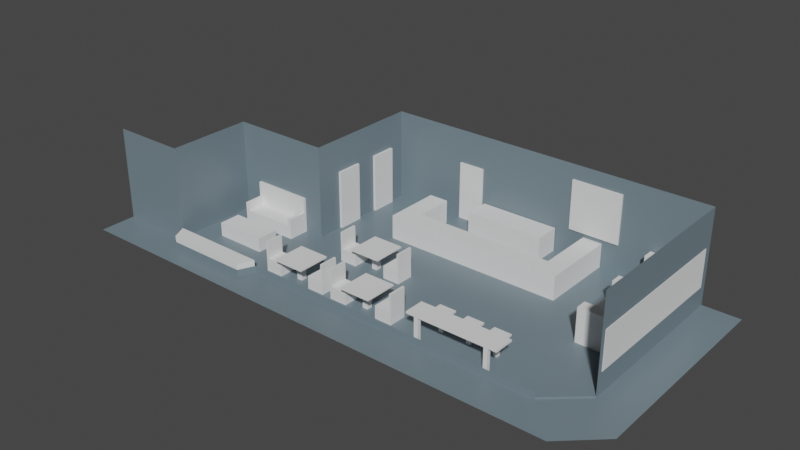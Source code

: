 # Source: Cafe_Layout.blend  (saved by Blender 3.1.7; exported with 4.5.12 LTS)
import bpy
from mathutils import Matrix  # noqa: F401  (used for matrix-valued properties, if any)

bpy.ops.wm.read_factory_settings(use_empty=True)
scene = bpy.context.scene
scene.name = 'Scene'

# ---- collections
col_collection = bpy.data.collections.new('Collection'); scene.collection.children.link(col_collection)

# ---- materials (node trees are filled in below, after node groups)
mat_material = bpy.data.materials.new('Material')
mat_material.alpha_threshold = 0.0
mat_material.use_transparent_shadow = False
mat_material.line_color = (0.0, 0.0, 0.0, 1.0)

# ---- material node trees
mat_material.use_nodes = True; mat_material.node_tree.nodes.clear()
_N = mat_material.node_tree.nodes; _L = mat_material.node_tree.links
n0 = _N.new('ShaderNodeBsdfPrincipled'); n0.name = 'Principled BSDF'; n0.location = (10, 300)
n0.distribution = 'GGX'
n0.subsurface_method = 'RANDOM_WALK_SKIN'
n0.inputs[0].default_value = (0.1657, 0.2231, 0.2582, 1.0)
n0.inputs[2].default_value = 0.4
n0.inputs[3].default_value = 1.45
n0.inputs[27].default_value = (0.0, 0.0, 0.0, 1.0)
n0.inputs[28].default_value = 1.0
n1 = _N.new('ShaderNodeOutputMaterial'); n1.name = 'Material Output'; n1.location = (300, 300)
_L.new(n0.outputs[0], n1.inputs[0])
n1.is_active_output = True

# ---- world
world_world = bpy.data.worlds.new('World'); scene.world = world_world
world_world.use_nodes = True; world_world.node_tree.nodes.clear()
_N = world_world.node_tree.nodes; _L = world_world.node_tree.links
n0 = _N.new('ShaderNodeOutputWorld'); n0.name = 'World Output'; n0.location = (300, 300)
n1 = _N.new('ShaderNodeBackground'); n1.name = 'Background'; n1.location = (10, 300)
n1.inputs[0].default_value = (0.05088, 0.05088, 0.05088, 1.0)
_L.new(n1.outputs[0], n0.inputs[0])
n0.is_active_output = True
world_world.color = (0.05088, 0.05088, 0.05088)
world_world.use_sun_shadow = False
world_world.sun_shadow_jitter_overblur = 0.0

# ---- meshes
me_cube = bpy.data.meshes.new('Cube')
me_cube.from_pydata([(67.44, 40.7, 0.08776), (67.44, 40.7, -0.6545), (-103.5, 40.7, 0.08776), (-103.5, 40.7, -0.6545), (-103.5, -63.98, 0.08776), (-103.5, -63.98, -0.6545), (-103.5, -20.17, -0.6545), (67.44, -5.566, 0.08776), (-103.5, -20.17, 0.08776), (67.44, -5.566, -0.6545), (-154.7, -63.98, 0.08776), (-154.7, -63.98, -0.6545), (-154.7, -20.17, -0.6545), (-154.7, -20.17, 0.08776), (67.44, 40.7, 47.3), (-103.5, 40.7, 47.34), (-103.5, -20.17, 47.3), (-154.7, -63.98, 47.3), (-154.7, -20.17, 47.34), (-107.2, -72.13, 0.08776), (-107.2, -72.13, -0.6545), (-151.1, -72.13, 0.08776), (-151.1, -72.13, -0.6545), (67.44, -48.39, 0.08776), (50.0, -63.98, 0.08776), (67.44, -48.39, -0.6545), (49.99, -63.98, -0.6545), (67.44, -5.566, 47.22), (67.44, -48.39, 47.3), (-103.5, -82.88, -0.6545), (-154.7, -82.88, -0.6545), (-107.2, -82.88, -0.6545), (-151.1, -82.88, -0.6545), (67.44, -82.88, -0.6545), (49.99, -82.88, -0.6545), (86.23, 40.7, -0.6545), (86.23, -5.566, -0.6545), (86.23, -48.39, -0.6545), (86.23, -65.41, -0.6545), (-193.1, -63.98, 0.08776), (-193.1, -63.98, -0.6545), (-193.1, -63.98, 47.3), (-193.1, -82.88, -0.6545), (-103.5, -63.98, 2.757), (-154.7, -63.98, 2.757), (-107.2, -72.13, 2.757), (-151.1, -72.13, 2.757), (50.0, -63.98, 2.757)], [], [(10, 21, 19, 4, 24, 23, 7, 0, 2, 8, 13), (6, 8, 2, 3), (9, 7, 23, 25), (3, 2, 0, 1), (1, 0, 7, 9), (25, 26, 5, 20, 22, 11, 12, 6, 3, 1, 9), (11, 10, 13, 12), (8, 6, 12, 13), (5, 4, 19, 20), (8, 13, 18, 16), (2, 15, 14, 0), (13, 10, 17, 18), (8, 16, 15, 2), (20, 19, 21, 22), (10, 11, 22, 21), (26, 24, 4, 5), (23, 24, 26, 25), (23, 7, 27, 28), (7, 0, 14, 27), (5, 29, 31, 20), (34, 26, 33), (26, 34, 29, 5), (22, 32, 30, 11), (20, 31, 32, 22), (30, 42, 40, 11), (25, 9, 36, 37), (9, 1, 35, 36), (33, 26, 25, 38), (38, 25, 37), (17, 10, 39, 41), (11, 40, 39, 10), (4, 24, 47, 43), (19, 4, 43, 45), (10, 21, 46, 44), (21, 19, 45, 46)])
_uv = me_cube.uv_layers.new(name='UVMap')
_uv.uv.foreach_set('vector', [0.875, 0.75, 0.875, 0.75, 0.875, 0.75, 0.875, 0.75, 0.6491, 0.75, 0.625, 0.7233, 0.625, 0.6463, 0.625, 0.5, 0.875, 0.5, 0.875, 0.6463, 0.875, 0.6463, 0.375, 0.1037, 0.625, 0.1037, 0.625, 0.25, 0.375, 0.25, 0.375, 0.6463, 0.625, 0.6463, 0.625, 0.7233, 0.375, 0.7233, 0.375, 0.25, 0.625, 0.25, 0.625, 0.5, 0.375, 0.5, 0.375, 0.5, 0.625, 0.5, 0.625, 0.6463, 0.375, 0.6463, 0.375, 0.7233, 0.3509, 0.75, 0.125, 0.75, 0.125, 0.75, 0.125, 0.75, 0.125, 0.75, 0.125, 0.6463, 0.125, 0.6463, 0.125, 0.5, 0.375, 0.5, 0.375, 0.6463, 0.375, 0.0, 0.625, 0.0, 0.625, 0.1037, 0.375, 0.1037, 0.625, 0.1037, 0.375, 0.1037, 0.375, 0.1037, 0.625, 0.1037, 0.375, 1.0, 0.625, 1.0, 0.625, 1.0, 0.375, 1.0, 0.875, 0.6463, 0.875, 0.6463, 0.875, 0.6463, 0.875, 0.6463, 0.625, 0.25, 0.625, 0.25, 0.625, 0.5, 0.625, 0.5, 0.875, 0.6463, 0.875, 0.75, 0.875, 0.75, 0.875, 0.6463, 0.625, 0.1037, 0.625, 0.1037, 0.625, 0.25, 0.625, 0.25, 0.375, 1.0, 0.625, 1.0, 0.625, 1.0, 0.375, 1.0, 0.625, 0.0, 0.375, 0.0, 0.375, 0.0, 0.625, 0.0, 0.375, 0.7741, 0.625, 0.7741, 0.625, 1.0, 0.375, 1.0, 0.625, 0.7233, 0.625, 0.7741, 0.3509, 0.75, 0.375, 0.7233, 0.625, 0.7233, 0.625, 0.6463, 0.625, 0.6463, 0.625, 0.7233, 0.625, 0.6463, 0.625, 0.5, 0.625, 0.5, 0.625, 0.6463, 0.125, 0.75, 0.125, 0.75, 0.125, 0.75, 0.125, 0.75, 0.0, 0.0, 0.0, 0.0, 0.0, 0.0, 0.3509, 0.75, 0.3509, 0.75, 0.125, 0.75, 0.125, 0.75, 0.125, 0.75, 0.125, 0.75, 0.125, 0.75, 0.125, 0.75, 0.125, 0.75, 0.125, 0.75, 0.125, 0.75, 0.125, 0.75, 0.125, 0.75, 0.125, 0.75, 0.125, 0.75, 0.125, 0.75, 0.375, 0.7233, 0.375, 0.6463, 0.375, 0.6463, 0.375, 0.7233, 0.375, 0.6463, 0.375, 0.5, 0.375, 0.5, 0.375, 0.6463, 0.0, 0.0, 0.0, 0.0, 0.0, 0.0, 0.0, 0.0, 0.0, 0.0, 0.0, 0.0, 0.0, 0.0, 0.875, 0.75, 0.875, 0.75, 0.875, 0.75, 0.875, 0.75, 0.375, 0.0, 0.375, 0.0, 0.625, 0.0, 0.625, 0.0, 0.875, 0.75, 0.6491, 0.75, 0.6491, 0.75, 0.875, 0.75, 0.875, 0.75, 0.875, 0.75, 0.875, 0.75, 0.875, 0.75, 0.875, 0.75, 0.875, 0.75, 0.875, 0.75, 0.875, 0.75, 0.875, 0.75, 0.875, 0.75, 0.875, 0.75, 0.875, 0.75])
me_cube.materials.append(mat_material)
me_cube.use_remesh_preserve_volume = False
me_cube.use_remesh_preserve_attributes = False
me_cube.use_mirror_vertex_groups = False
me_cube.update()
me_cube_001 = bpy.data.meshes.new('Cube.001')
me_cube_001.from_pydata([(-4.467, -1.0, -5.25), (-4.467, -1.0, 1.0), (-4.467, 1.0, -5.25), (-4.467, 1.0, 1.0), (5.305, -1.0, -5.25), (5.305, -1.0, 1.0), (5.305, 1.0, -5.25), (5.305, 1.0, 1.0), (-4.467, -1.0, -2.873), (-4.467, 1.0, -2.873), (5.305, 1.0, -2.873), (5.305, -1.0, -2.873), (-4.467, -2.875, -5.25), (5.305, -2.875, -5.25), (-4.467, -2.875, -2.873), (5.305, -2.875, -2.873)], [], [(8, 1, 3, 9), (9, 3, 7, 10), (10, 7, 5, 11), (11, 5, 1, 8), (2, 6, 4, 0), (7, 3, 1, 5), (4, 11, 15, 13), (6, 10, 11, 4), (2, 9, 10, 6), (0, 8, 9, 2), (13, 15, 14, 12), (11, 8, 14, 15), (8, 0, 12, 14), (0, 4, 13, 12)])
_uv = me_cube_001.uv_layers.new(name='UVMap')
_uv.uv.foreach_set('vector', [0.4701, 0.0, 0.625, 0.0, 0.625, 0.25, 0.4701, 0.25, 0.4701, 0.25, 0.625, 0.25, 0.625, 0.5, 0.4701, 0.5, 0.4701, 0.5, 0.625, 0.5, 0.625, 0.75, 0.4701, 0.75, 0.4701, 0.75, 0.625, 0.75, 0.625, 1.0, 0.4701, 1.0, 0.125, 0.5, 0.375, 0.5, 0.375, 0.75, 0.125, 0.75, 0.625, 0.5, 0.875, 0.5, 0.875, 0.75, 0.625, 0.75, 0.375, 0.75, 0.4701, 0.75, 0.4701, 0.75, 0.375, 0.75, 0.375, 0.5, 0.4701, 0.5, 0.4701, 0.75, 0.375, 0.75, 0.375, 0.25, 0.4701, 0.25, 0.4701, 0.5, 0.375, 0.5, 0.375, 0.0, 0.4701, 0.0, 0.4701, 0.25, 0.375, 0.25, 0.375, 0.75, 0.4701, 0.75, 0.4701, 1.0, 0.375, 1.0, 0.4701, 0.75, 0.4701, 1.0, 0.4701, 1.0, 0.4701, 0.75, 0.4701, 0.0, 0.375, 0.0, 0.375, 0.0, 0.4701, 0.0, 0.125, 0.75, 0.375, 0.75, 0.375, 0.75, 0.125, 0.75])
me_cube_001.use_remesh_fix_poles = True
me_cube_001.use_remesh_preserve_attributes = False
me_cube_001.update()
me_cube_002 = bpy.data.meshes.new('Cube.002')
me_cube_002.from_pydata([(-4.467, -1.0, -5.25), (-4.467, -1.0, 1.0), (-4.467, 1.0, -5.25), (-4.467, 1.0, 1.0), (5.305, -1.0, -5.25), (5.305, -1.0, 1.0), (5.305, 1.0, -5.25), (5.305, 1.0, 1.0), (-4.467, -1.0, -2.873), (-4.467, 1.0, -2.873), (5.305, 1.0, -2.873), (5.305, -1.0, -2.873), (-4.467, -2.875, -5.25), (5.305, -2.875, -5.25), (-4.467, -2.875, -2.873), (5.305, -2.875, -2.873), (-4.467, 2.873, -5.25), (5.305, 2.873, -5.25), (-4.467, 2.873, -2.873), (5.305, 2.873, -2.873)], [], [(8, 1, 3, 9), (9, 3, 7, 10), (10, 7, 5, 11), (11, 5, 1, 8), (2, 6, 4, 0), (7, 3, 1, 5), (4, 11, 15, 13), (6, 10, 11, 4), (10, 6, 17, 19), (0, 8, 9, 2), (13, 15, 14, 12), (11, 8, 14, 15), (8, 0, 12, 14), (0, 4, 13, 12), (16, 18, 19, 17), (6, 2, 16, 17), (9, 10, 19, 18), (2, 9, 18, 16)])
_uv = me_cube_002.uv_layers.new(name='UVMap')
_uv.uv.foreach_set('vector', [0.4701, 0.0, 0.625, 0.0, 0.625, 0.25, 0.4701, 0.25, 0.4701, 0.25, 0.625, 0.25, 0.625, 0.5, 0.4701, 0.5, 0.4701, 0.5, 0.625, 0.5, 0.625, 0.75, 0.4701, 0.75, 0.4701, 0.75, 0.625, 0.75, 0.625, 1.0, 0.4701, 1.0, 0.125, 0.5, 0.375, 0.5, 0.375, 0.75, 0.125, 0.75, 0.625, 0.5, 0.875, 0.5, 0.875, 0.75, 0.625, 0.75, 0.375, 0.75, 0.4701, 0.75, 0.4701, 0.75, 0.375, 0.75, 0.375, 0.5, 0.4701, 0.5, 0.4701, 0.75, 0.375, 0.75, 0.4701, 0.5, 0.375, 0.5, 0.375, 0.5, 0.4701, 0.5, 0.375, 0.0, 0.4701, 0.0, 0.4701, 0.25, 0.375, 0.25, 0.375, 0.75, 0.4701, 0.75, 0.4701, 1.0, 0.375, 1.0, 0.4701, 0.75, 0.4701, 1.0, 0.4701, 1.0, 0.4701, 0.75, 0.4701, 0.0, 0.375, 0.0, 0.375, 0.0, 0.4701, 0.0, 0.125, 0.75, 0.375, 0.75, 0.375, 0.75, 0.125, 0.75, 0.375, 0.25, 0.4701, 0.25, 0.4701, 0.5, 0.375, 0.5, 0.375, 0.5, 0.125, 0.5, 0.125, 0.5, 0.375, 0.5, 0.4701, 0.25, 0.4701, 0.5, 0.4701, 0.5, 0.4701, 0.25, 0.375, 0.25, 0.4701, 0.25, 0.4701, 0.25, 0.375, 0.25])
me_cube_002.use_remesh_fix_poles = True
me_cube_002.use_remesh_preserve_attributes = False
me_cube_002.update()
me_cube_003 = bpy.data.meshes.new('Cube.003')
me_cube_003.from_pydata([(-4.467, -1.0, -5.25), (-4.467, -1.0, 1.0), (-4.467, 1.0, -5.25), (-4.467, 1.0, 1.0), (5.305, -1.0, -5.25), (5.305, -1.0, 1.0), (5.305, 1.0, -5.25), (5.305, 1.0, 1.0), (-4.467, -1.0, -2.873), (-4.467, 1.0, -2.873), (5.305, 1.0, -2.873), (5.305, -1.0, -2.873), (-4.467, -2.875, -5.25), (5.305, -2.875, -5.25), (-4.467, -2.875, -2.873), (5.305, -2.875, -2.873)], [], [(8, 1, 3, 9), (9, 3, 7, 10), (10, 7, 5, 11), (11, 5, 1, 8), (2, 6, 4, 0), (7, 3, 1, 5), (4, 11, 15, 13), (6, 10, 11, 4), (2, 9, 10, 6), (0, 8, 9, 2), (13, 15, 14, 12), (11, 8, 14, 15), (8, 0, 12, 14), (0, 4, 13, 12)])
_uv = me_cube_003.uv_layers.new(name='UVMap')
_uv.uv.foreach_set('vector', [0.4701, 0.0, 0.625, 0.0, 0.625, 0.25, 0.4701, 0.25, 0.4701, 0.25, 0.625, 0.25, 0.625, 0.5, 0.4701, 0.5, 0.4701, 0.5, 0.625, 0.5, 0.625, 0.75, 0.4701, 0.75, 0.4701, 0.75, 0.625, 0.75, 0.625, 1.0, 0.4701, 1.0, 0.125, 0.5, 0.375, 0.5, 0.375, 0.75, 0.125, 0.75, 0.625, 0.5, 0.875, 0.5, 0.875, 0.75, 0.625, 0.75, 0.375, 0.75, 0.4701, 0.75, 0.4701, 0.75, 0.375, 0.75, 0.375, 0.5, 0.4701, 0.5, 0.4701, 0.75, 0.375, 0.75, 0.375, 0.25, 0.4701, 0.25, 0.4701, 0.5, 0.375, 0.5, 0.375, 0.0, 0.4701, 0.0, 0.4701, 0.25, 0.375, 0.25, 0.375, 0.75, 0.4701, 0.75, 0.4701, 1.0, 0.375, 1.0, 0.4701, 0.75, 0.4701, 1.0, 0.4701, 1.0, 0.4701, 0.75, 0.4701, 0.0, 0.375, 0.0, 0.375, 0.0, 0.4701, 0.0, 0.125, 0.75, 0.375, 0.75, 0.375, 0.75, 0.125, 0.75])
me_cube_003.use_remesh_fix_poles = True
me_cube_003.use_remesh_preserve_attributes = False
me_cube_003.update()
me_cube_005 = bpy.data.meshes.new('Cube.005')
me_cube_005.from_pydata([(-1.0, -1.0, -0.2211), (-1.0, 1.0, -0.2211), (1.0, -1.0, -0.2211), (1.0, 1.0, -0.2211), (-1.0, -1.0, 7.366), (-1.0, 1.0, 7.366), (1.0, 1.0, 7.366), (1.0, -1.0, 7.366), (-10.6, -5.382, 8.382), (-10.6, 5.382, 8.382), (10.6, -5.382, 8.382), (10.6, 5.382, 8.382), (-10.6, -5.382, 7.366), (-10.6, 5.382, 7.366), (10.6, 5.382, 7.366), (10.6, -5.382, 7.366)], [], [(7, 6, 14, 15), (5, 4, 12, 13), (4, 7, 15, 12), (1, 3, 2, 0), (6, 5, 13, 14), (2, 7, 4, 0), (3, 6, 7, 2), (1, 5, 6, 3), (0, 4, 5, 1), (12, 8, 9, 13), (13, 9, 11, 14), (14, 11, 10, 15), (15, 10, 8, 12), (11, 9, 8, 10)])
_uv = me_cube_005.uv_layers.new(name='UVMap')
_uv.uv.foreach_set('vector', [0.5955, 0.75, 0.5955, 0.5, 0.5955, 0.5, 0.5955, 0.75, 0.5955, 0.25, 0.5955, 0.0, 0.5955, 0.0, 0.5955, 0.25, 0.5955, 1.0, 0.5955, 0.75, 0.5955, 0.75, 0.5955, 1.0, 0.125, 0.5, 0.375, 0.5, 0.375, 0.75, 0.125, 0.75, 0.5955, 0.5, 0.5955, 0.25, 0.5955, 0.25, 0.5955, 0.5, 0.375, 0.75, 0.5955, 0.75, 0.5955, 1.0, 0.375, 1.0, 0.375, 0.5, 0.5955, 0.5, 0.5955, 0.75, 0.375, 0.75, 0.375, 0.25, 0.5955, 0.25, 0.5955, 0.5, 0.375, 0.5, 0.375, 0.0, 0.5955, 0.0, 0.5955, 0.25, 0.375, 0.25, 0.5955, 0.0, 0.625, 0.0, 0.625, 0.25, 0.5955, 0.25, 0.5955, 0.25, 0.625, 0.25, 0.625, 0.5, 0.5955, 0.5, 0.5955, 0.5, 0.625, 0.5, 0.625, 0.75, 0.5955, 0.75, 0.5955, 0.75, 0.625, 0.75, 0.625, 1.0, 0.5955, 1.0, 0.625, 0.5, 0.875, 0.5, 0.875, 0.75, 0.625, 0.75])
me_cube_005.use_remesh_fix_poles = True
me_cube_005.use_remesh_preserve_attributes = False
me_cube_005.update()
me_cube_006 = bpy.data.meshes.new('Cube.006')
me_cube_006.from_pydata([(-1.0, -1.0, -0.2211), (-1.0, 1.0, -0.2211), (1.0, -1.0, -0.2211), (1.0, 1.0, -0.2211), (-1.0, -1.0, 7.366), (-1.0, 1.0, 7.366), (1.0, 1.0, 7.366), (1.0, -1.0, 7.366), (-10.6, -5.382, 8.382), (-10.6, 5.382, 8.382), (10.6, -5.382, 8.382), (10.6, 5.382, 8.382), (-10.6, -5.382, 7.366), (-10.6, 5.382, 7.366), (10.6, 5.382, 7.366), (10.6, -5.382, 7.366)], [], [(7, 6, 14, 15), (5, 4, 12, 13), (4, 7, 15, 12), (1, 3, 2, 0), (6, 5, 13, 14), (2, 7, 4, 0), (3, 6, 7, 2), (1, 5, 6, 3), (0, 4, 5, 1), (12, 8, 9, 13), (13, 9, 11, 14), (14, 11, 10, 15), (15, 10, 8, 12), (11, 9, 8, 10)])
_uv = me_cube_006.uv_layers.new(name='UVMap')
_uv.uv.foreach_set('vector', [0.5955, 0.75, 0.5955, 0.5, 0.5955, 0.5, 0.5955, 0.75, 0.5955, 0.25, 0.5955, 0.0, 0.5955, 0.0, 0.5955, 0.25, 0.5955, 1.0, 0.5955, 0.75, 0.5955, 0.75, 0.5955, 1.0, 0.125, 0.5, 0.375, 0.5, 0.375, 0.75, 0.125, 0.75, 0.5955, 0.5, 0.5955, 0.25, 0.5955, 0.25, 0.5955, 0.5, 0.375, 0.75, 0.5955, 0.75, 0.5955, 1.0, 0.375, 1.0, 0.375, 0.5, 0.5955, 0.5, 0.5955, 0.75, 0.375, 0.75, 0.375, 0.25, 0.5955, 0.25, 0.5955, 0.5, 0.375, 0.5, 0.375, 0.0, 0.5955, 0.0, 0.5955, 0.25, 0.375, 0.25, 0.5955, 0.0, 0.625, 0.0, 0.625, 0.25, 0.5955, 0.25, 0.5955, 0.25, 0.625, 0.25, 0.625, 0.5, 0.5955, 0.5, 0.5955, 0.5, 0.625, 0.5, 0.625, 0.75, 0.5955, 0.75, 0.5955, 0.75, 0.625, 0.75, 0.625, 1.0, 0.5955, 1.0, 0.625, 0.5, 0.875, 0.5, 0.875, 0.75, 0.625, 0.75])
me_cube_006.use_remesh_fix_poles = True
me_cube_006.use_remesh_preserve_attributes = False
me_cube_006.update()
me_cube_007 = bpy.data.meshes.new('Cube.007')
me_cube_007.from_pydata([(-1.0, -1.0, -1.0), (-1.0, -1.0, 11.22), (-1.0, 1.0, -1.0), (-1.0, 1.0, 11.22), (1.0, -1.0, -1.0), (1.0, -1.0, 11.22), (1.0, 1.0, -1.0), (1.0, 1.0, 11.22), (-40.33, -1.0, 11.22), (-40.33, 1.0, 11.22), (5.344, -1.0, 11.22), (5.344, 1.0, 11.22), (-40.33, -1.0, 12.22), (-40.33, 1.0, 12.22), (5.344, -1.0, 12.22), (5.344, 1.0, 12.22), (-36.03, 1.0, 11.22), (-36.03, -1.0, 11.22), (-34.0, 1.0, 11.22), (-34.0, -1.0, 11.22), (-36.03, 1.0, -0.9938), (-36.03, -1.0, -0.9938), (-34.0, 1.0, -0.9938), (-34.0, -1.0, -0.9938), (-1.0, 9.325, 11.22), (1.0, 9.325, 11.22), (-40.33, 9.325, 11.22), (5.344, 9.325, 11.22), (-40.33, 9.325, 12.22), (5.344, 9.325, 12.22), (-36.03, 9.325, 11.22), (-34.0, 9.325, 11.22)], [], [(0, 1, 3, 2), (2, 3, 7, 6), (6, 7, 5, 4), (4, 5, 1, 0), (2, 6, 4, 0), (5, 7, 11, 10), (10, 14, 12, 8, 17, 19, 1, 5), (19, 17, 21, 23), (16, 17, 8, 9), (9, 8, 12, 13), (15, 13, 12, 14), (3, 1, 19, 18), (22, 23, 21, 20), (10, 11, 15, 14), (9, 13, 28, 26), (17, 16, 20, 21), (18, 19, 23, 22), (16, 18, 22, 20), (26, 28, 29, 27, 25, 24, 31, 30), (3, 18, 31, 24), (11, 7, 25, 27), (13, 15, 29, 28), (16, 9, 26, 30), (18, 16, 30, 31), (15, 11, 27, 29), (7, 3, 24, 25)])
_uv = me_cube_007.uv_layers.new(name='UVMap')
_uv.uv.foreach_set('vector', [0.375, 0.0, 0.625, 0.0, 0.625, 0.25, 0.375, 0.25, 0.375, 0.25, 0.625, 0.25, 0.625, 0.5, 0.375, 0.5, 0.375, 0.5, 0.625, 0.5, 0.625, 0.75, 0.375, 0.75, 0.375, 0.75, 0.625, 0.75, 0.625, 1.0, 0.375, 1.0, 0.125, 0.5, 0.375, 0.5, 0.375, 0.75, 0.125, 0.75, 0.625, 0.75, 0.625, 0.5, 0.625, 0.5, 0.625, 0.75, 0.625, 0.75, 0.625, 0.75, 0.625, 1.0, 0.625, 1.0, 0.625, 1.0, 0.625, 1.0, 0.625, 1.0, 0.625, 0.75, 0.625, 1.0, 0.625, 1.0, 0.625, 1.0, 0.625, 1.0, 0.625, 0.25, 0.625, 0.0, 0.625, 0.0, 0.625, 0.25, 0.625, 0.25, 0.625, 0.0, 0.625, 0.0, 0.625, 0.25, 0.625, 0.5, 0.875, 0.5, 0.875, 0.75, 0.625, 0.75, 0.625, 0.25, 0.625, 0.0, 0.625, 0.0, 0.625, 0.25, 0.625, 0.25, 0.625, 0.0, 0.625, 0.0, 0.625, 0.25, 0.625, 0.75, 0.625, 0.5, 0.625, 0.5, 0.625, 0.75, 0.625, 0.25, 0.625, 0.25, 0.625, 0.25, 0.625, 0.25, 0.625, 0.0, 0.625, 0.25, 0.625, 0.25, 0.625, 0.0, 0.625, 0.25, 0.625, 0.0, 0.625, 0.0, 0.625, 0.25, 0.625, 0.25, 0.625, 0.25, 0.625, 0.25, 0.625, 0.25, 0.625, 0.25, 0.625, 0.25, 0.625, 0.5, 0.625, 0.5, 0.625, 0.5, 0.625, 0.25, 0.625, 0.25, 0.625, 0.25, 0.625, 0.25, 0.625, 0.25, 0.625, 0.25, 0.625, 0.25, 0.625, 0.5, 0.625, 0.5, 0.625, 0.5, 0.625, 0.5, 0.875, 0.5, 0.625, 0.5, 0.625, 0.5, 0.875, 0.5, 0.625, 0.25, 0.625, 0.25, 0.625, 0.25, 0.625, 0.25, 0.625, 0.25, 0.625, 0.25, 0.625, 0.25, 0.625, 0.25, 0.625, 0.5, 0.625, 0.5, 0.625, 0.5, 0.625, 0.5, 0.625, 0.5, 0.625, 0.25, 0.625, 0.25, 0.625, 0.5])
me_cube_007.use_remesh_fix_poles = True
me_cube_007.use_remesh_preserve_attributes = False
me_cube_007.update()
me_cube_008 = bpy.data.meshes.new('Cube.008')
me_cube_008.from_pydata([(-2.762, 4.691, -1.0), (-2.762, 4.691, 11.8), (-2.762, -4.934, -1.0), (-2.762, -4.934, 11.8), (7.13, 4.691, -1.0), (7.13, 4.691, 11.8), (7.13, -4.934, -1.0), (7.13, -4.934, 11.8), (-2.762, 34.42, -1.0), (-2.762, 34.42, 11.8), (7.13, 34.42, -1.0), (7.13, 34.42, 11.8), (-85.23, 4.691, -1.0), (-85.23, 4.691, 11.8), (-85.23, -4.934, -1.0), (-85.23, -4.934, 11.8), (-75.04, -4.934, 11.8), (-75.04, 4.691, 11.8), (-75.04, 4.691, -1.0), (-75.04, -4.934, -1.0), (-85.23, 24.71, -1.0), (-85.23, 24.71, 11.8), (-75.04, 24.71, 11.8), (-75.04, 24.71, -1.0)], [], [(17, 13, 15, 16), (2, 6, 7, 3), (6, 4, 5, 7), (0, 8, 10, 4), (2, 0, 4, 6), (7, 5, 1, 3), (10, 8, 9, 11), (5, 11, 9, 1), (4, 10, 11, 5), (1, 9, 8, 0), (12, 14, 15, 13), (19, 14, 12, 18), (16, 15, 14, 19), (13, 21, 20, 12), (0, 18, 17, 1), (3, 16, 19, 2), (2, 19, 18, 0), (1, 17, 16, 3), (23, 20, 21, 22), (18, 23, 22, 17), (12, 20, 23, 18), (17, 22, 21, 13)])
_uv = me_cube_008.uv_layers.new(name='UVMap')
_uv.uv.foreach_set('vector', [0.875, 0.75, 0.875, 0.75, 0.875, 0.5, 0.875, 0.5, 0.375, 0.25, 0.375, 0.5, 0.625, 0.5, 0.625, 0.25, 0.375, 0.5, 0.375, 0.75, 0.625, 0.75, 0.625, 0.5, 0.125, 0.75, 0.125, 0.75, 0.375, 0.75, 0.375, 0.75, 0.125, 0.5, 0.125, 0.75, 0.375, 0.75, 0.375, 0.5, 0.625, 0.5, 0.625, 0.75, 0.875, 0.75, 0.875, 0.5, 0.375, 0.75, 0.375, 1.0, 0.625, 1.0, 0.625, 0.75, 0.625, 0.75, 0.625, 0.75, 0.875, 0.75, 0.875, 0.75, 0.375, 0.75, 0.375, 0.75, 0.625, 0.75, 0.625, 0.75, 0.625, 0.0, 0.625, 0.0, 0.375, 0.0, 0.375, 0.0, 0.375, 0.0, 0.375, 0.25, 0.625, 0.25, 0.625, 0.0, 0.125, 0.5, 0.125, 0.5, 0.125, 0.75, 0.125, 0.75, 0.625, 0.25, 0.625, 0.25, 0.375, 0.25, 0.375, 0.25, 0.625, 0.0, 0.625, 0.0, 0.375, 0.0, 0.375, 0.0, 0.375, 0.0, 0.375, 0.0, 0.625, 0.0, 0.625, 0.0, 0.625, 0.25, 0.625, 0.25, 0.375, 0.25, 0.375, 0.25, 0.125, 0.5, 0.125, 0.5, 0.125, 0.75, 0.125, 0.75, 0.875, 0.75, 0.875, 0.75, 0.875, 0.5, 0.875, 0.5, 0.375, 0.0, 0.375, 0.0, 0.625, 0.0, 0.625, 0.0, 0.375, 0.0, 0.375, 0.0, 0.625, 0.0, 0.625, 0.0, 0.125, 0.75, 0.125, 0.75, 0.125, 0.75, 0.125, 0.75, 0.875, 0.75, 0.875, 0.75, 0.875, 0.75, 0.875, 0.75])
me_cube_008.use_remesh_fix_poles = True
me_cube_008.use_remesh_preserve_attributes = False
me_cube_008.update()
me_cube_009 = bpy.data.meshes.new('Cube.009')
me_cube_009.from_pydata([(-24.78, -6.488, -1.0), (-24.78, -6.488, 11.68), (-24.78, 6.488, -1.0), (-24.78, 6.488, 11.68), (16.31, -6.488, -1.0), (16.31, -6.488, 11.68), (16.31, 6.488, -1.0), (16.31, 6.488, 11.68)], [], [(0, 1, 3, 2), (2, 3, 7, 6), (6, 7, 5, 4), (4, 5, 1, 0), (2, 6, 4, 0), (7, 3, 1, 5)])
_uv = me_cube_009.uv_layers.new(name='UVMap')
_uv.uv.foreach_set('vector', [0.375, 0.0, 0.625, 0.0, 0.625, 0.25, 0.375, 0.25, 0.375, 0.25, 0.625, 0.25, 0.625, 0.5, 0.375, 0.5, 0.375, 0.5, 0.625, 0.5, 0.625, 0.75, 0.375, 0.75, 0.375, 0.75, 0.625, 0.75, 0.625, 1.0, 0.375, 1.0, 0.125, 0.5, 0.375, 0.5, 0.375, 0.75, 0.125, 0.75, 0.625, 0.5, 0.875, 0.5, 0.875, 0.75, 0.625, 0.75])
me_cube_009.use_remesh_fix_poles = True
me_cube_009.use_remesh_preserve_attributes = False
me_cube_009.update()
me_cube_010 = bpy.data.meshes.new('Cube.010')
me_cube_010.from_pydata([(-6.332, -0.8989, -1.0), (-6.332, -0.8989, 30.22), (-6.332, 1.101, -1.0), (-6.332, 1.101, 30.22), (7.14, -0.8989, -1.0), (7.14, -0.8989, 30.22), (7.14, 1.101, -1.0), (7.14, 1.101, 30.22)], [], [(0, 1, 3, 2), (2, 3, 7, 6), (6, 7, 5, 4), (4, 5, 1, 0), (2, 6, 4, 0), (7, 3, 1, 5)])
_uv = me_cube_010.uv_layers.new(name='UVMap')
_uv.uv.foreach_set('vector', [0.375, 0.0, 0.625, 0.0, 0.625, 0.25, 0.375, 0.25, 0.375, 0.25, 0.625, 0.25, 0.625, 0.5, 0.375, 0.5, 0.375, 0.5, 0.625, 0.5, 0.625, 0.75, 0.375, 0.75, 0.375, 0.75, 0.625, 0.75, 0.625, 1.0, 0.375, 1.0, 0.125, 0.5, 0.375, 0.5, 0.375, 0.75, 0.125, 0.75, 0.625, 0.5, 0.875, 0.5, 0.875, 0.75, 0.625, 0.75])
me_cube_010.use_remesh_fix_poles = True
me_cube_010.use_remesh_preserve_attributes = False
me_cube_010.update()
me_cube_011 = bpy.data.meshes.new('Cube.011')
me_cube_011.from_pydata([(-6.332, -0.8989, -1.0), (-6.332, -0.8989, 30.22), (-6.332, 1.101, -1.0), (-6.332, 1.101, 30.22), (7.14, -0.8989, -1.0), (7.14, -0.8989, 30.22), (7.14, 1.101, -1.0), (7.14, 1.101, 30.22)], [], [(0, 1, 3, 2), (2, 3, 7, 6), (6, 7, 5, 4), (4, 5, 1, 0), (2, 6, 4, 0), (7, 3, 1, 5)])
_uv = me_cube_011.uv_layers.new(name='UVMap')
_uv.uv.foreach_set('vector', [0.375, 0.0, 0.625, 0.0, 0.625, 0.25, 0.375, 0.25, 0.375, 0.25, 0.625, 0.25, 0.625, 0.5, 0.375, 0.5, 0.375, 0.5, 0.625, 0.5, 0.625, 0.75, 0.375, 0.75, 0.375, 0.75, 0.625, 0.75, 0.625, 1.0, 0.375, 1.0, 0.125, 0.5, 0.375, 0.5, 0.375, 0.75, 0.125, 0.75, 0.625, 0.5, 0.875, 0.5, 0.875, 0.75, 0.625, 0.75])
me_cube_011.use_remesh_fix_poles = True
me_cube_011.use_remesh_preserve_attributes = False
me_cube_011.update()
me_cube_012 = bpy.data.meshes.new('Cube.012')
me_cube_012.from_pydata([(-6.332, -0.8989, -1.0), (-6.332, -0.8989, 30.22), (-6.332, 1.101, -1.0), (-6.332, 1.101, 30.22), (7.14, -0.8989, -1.0), (7.14, -0.8989, 30.22), (7.14, 1.101, -1.0), (7.14, 1.101, 30.22)], [], [(0, 1, 3, 2), (2, 3, 7, 6), (6, 7, 5, 4), (4, 5, 1, 0), (2, 6, 4, 0), (7, 3, 1, 5)])
_uv = me_cube_012.uv_layers.new(name='UVMap')
_uv.uv.foreach_set('vector', [0.375, 0.0, 0.625, 0.0, 0.625, 0.25, 0.375, 0.25, 0.375, 0.25, 0.625, 0.25, 0.625, 0.5, 0.375, 0.5, 0.375, 0.5, 0.625, 0.5, 0.625, 0.75, 0.375, 0.75, 0.375, 0.75, 0.625, 0.75, 0.625, 1.0, 0.375, 1.0, 0.125, 0.5, 0.375, 0.5, 0.375, 0.75, 0.125, 0.75, 0.625, 0.5, 0.875, 0.5, 0.875, 0.75, 0.625, 0.75])
me_cube_012.use_remesh_fix_poles = True
me_cube_012.use_remesh_preserve_attributes = False
me_cube_012.update()
me_cube_013 = bpy.data.meshes.new('Cube.013')
me_cube_013.from_pydata([(0.5223, -0.8989, -1.0), (0.5223, -0.8989, 24.27), (0.5223, 1.101, -1.0), (0.5223, 1.101, 24.27), (26.45, -0.8989, -1.0), (26.45, -0.8989, 24.27), (26.45, 1.101, -1.0), (26.45, 1.101, 24.27)], [], [(0, 1, 3, 2), (2, 3, 7, 6), (6, 7, 5, 4), (4, 5, 1, 0), (2, 6, 4, 0), (7, 3, 1, 5)])
_uv = me_cube_013.uv_layers.new(name='UVMap')
_uv.uv.foreach_set('vector', [0.375, 0.0, 0.625, 0.0, 0.625, 0.25, 0.375, 0.25, 0.375, 0.25, 0.625, 0.25, 0.625, 0.5, 0.375, 0.5, 0.375, 0.5, 0.625, 0.5, 0.625, 0.75, 0.375, 0.75, 0.375, 0.75, 0.625, 0.75, 0.625, 1.0, 0.375, 1.0, 0.125, 0.5, 0.375, 0.5, 0.375, 0.75, 0.125, 0.75, 0.625, 0.5, 0.875, 0.5, 0.875, 0.75, 0.625, 0.75])
me_cube_013.use_remesh_fix_poles = True
me_cube_013.use_remesh_preserve_attributes = False
me_cube_013.update()
me_cube_014 = bpy.data.meshes.new('Cube.014')
me_cube_014.from_pydata([(-1.402, -1.435, -0.3933), (-1.402, 1.435, -0.3933), (1.402, -1.435, -0.3933), (1.402, 1.435, -0.3933), (-1.402, -1.435, 9.942), (-1.402, 1.435, 9.942), (1.402, 1.435, 9.942), (1.402, -1.435, 9.942), (-7.951, -8.404, 10.71), (-7.951, 8.404, 10.71), (7.951, -8.404, 10.71), (7.951, 8.404, 10.71), (-7.951, -8.404, 9.942), (-7.951, 8.404, 9.942), (7.951, 8.404, 9.942), (7.951, -8.404, 9.942)], [], [(7, 6, 14, 15), (5, 4, 12, 13), (4, 7, 15, 12), (1, 3, 2, 0), (6, 5, 13, 14), (2, 7, 4, 0), (3, 6, 7, 2), (1, 5, 6, 3), (0, 4, 5, 1), (12, 8, 9, 13), (13, 9, 11, 14), (14, 11, 10, 15), (15, 10, 8, 12), (11, 9, 8, 10)])
_uv = me_cube_014.uv_layers.new(name='UVMap')
_uv.uv.foreach_set('vector', [0.6078, 0.75, 0.6078, 0.5, 0.6078, 0.5, 0.6078, 0.75, 0.6078, 0.25, 0.6078, 0.0, 0.6078, 0.0, 0.6078, 0.25, 0.6078, 1.0, 0.6078, 0.75, 0.6078, 0.75, 0.6078, 1.0, 0.125, 0.5, 0.375, 0.5, 0.375, 0.75, 0.125, 0.75, 0.6078, 0.5, 0.6078, 0.25, 0.6078, 0.25, 0.6078, 0.5, 0.375, 0.75, 0.6078, 0.75, 0.6078, 1.0, 0.375, 1.0, 0.375, 0.5, 0.6078, 0.5, 0.6078, 0.75, 0.375, 0.75, 0.375, 0.25, 0.6078, 0.25, 0.6078, 0.5, 0.375, 0.5, 0.375, 0.0, 0.6078, 0.0, 0.6078, 0.25, 0.375, 0.25, 0.6078, 0.0, 0.625, 0.0, 0.625, 0.25, 0.6078, 0.25, 0.6078, 0.25, 0.625, 0.25, 0.625, 0.5, 0.6078, 0.5, 0.6078, 0.5, 0.625, 0.5, 0.625, 0.75, 0.6078, 0.75, 0.6078, 0.75, 0.625, 0.75, 0.625, 1.0, 0.6078, 1.0, 0.625, 0.5, 0.875, 0.5, 0.875, 0.75, 0.625, 0.75])
me_cube_014.use_remesh_fix_poles = True
me_cube_014.use_remesh_preserve_attributes = False
me_cube_014.update()
me_cube_015 = bpy.data.meshes.new('Cube.015')
me_cube_015.from_pydata([(-1.402, -1.435, -0.3933), (-1.402, 1.435, -0.3933), (1.402, -1.435, -0.3933), (1.402, 1.435, -0.3933), (-1.402, -1.435, 9.942), (-1.402, 1.435, 9.942), (1.402, 1.435, 9.942), (1.402, -1.435, 9.942), (-7.951, -8.404, 10.71), (-7.951, 8.404, 10.71), (7.951, -8.404, 10.71), (7.951, 8.404, 10.71), (-7.951, -8.404, 9.942), (-7.951, 8.404, 9.942), (7.951, 8.404, 9.942), (7.951, -8.404, 9.942)], [], [(7, 6, 14, 15), (5, 4, 12, 13), (4, 7, 15, 12), (1, 3, 2, 0), (6, 5, 13, 14), (2, 7, 4, 0), (3, 6, 7, 2), (1, 5, 6, 3), (0, 4, 5, 1), (12, 8, 9, 13), (13, 9, 11, 14), (14, 11, 10, 15), (15, 10, 8, 12), (11, 9, 8, 10)])
_uv = me_cube_015.uv_layers.new(name='UVMap')
_uv.uv.foreach_set('vector', [0.6078, 0.75, 0.6078, 0.5, 0.6078, 0.5, 0.6078, 0.75, 0.6078, 0.25, 0.6078, 0.0, 0.6078, 0.0, 0.6078, 0.25, 0.6078, 1.0, 0.6078, 0.75, 0.6078, 0.75, 0.6078, 1.0, 0.125, 0.5, 0.375, 0.5, 0.375, 0.75, 0.125, 0.75, 0.6078, 0.5, 0.6078, 0.25, 0.6078, 0.25, 0.6078, 0.5, 0.375, 0.75, 0.6078, 0.75, 0.6078, 1.0, 0.375, 1.0, 0.375, 0.5, 0.6078, 0.5, 0.6078, 0.75, 0.375, 0.75, 0.375, 0.25, 0.6078, 0.25, 0.6078, 0.5, 0.375, 0.5, 0.375, 0.0, 0.6078, 0.0, 0.6078, 0.25, 0.375, 0.25, 0.6078, 0.0, 0.625, 0.0, 0.625, 0.25, 0.6078, 0.25, 0.6078, 0.25, 0.625, 0.25, 0.625, 0.5, 0.6078, 0.5, 0.6078, 0.5, 0.625, 0.5, 0.625, 0.75, 0.6078, 0.75, 0.6078, 0.75, 0.625, 0.75, 0.625, 1.0, 0.6078, 1.0, 0.625, 0.5, 0.875, 0.5, 0.875, 0.75, 0.625, 0.75])
me_cube_015.use_remesh_fix_poles = True
me_cube_015.use_remesh_preserve_attributes = False
me_cube_015.update()
me_cube_016 = bpy.data.meshes.new('Cube.016')
me_cube_016.from_pydata([(-1.402, -1.435, -0.3933), (-1.402, 1.435, -0.3933), (1.402, -1.435, -0.3933), (1.402, 1.435, -0.3933), (-1.402, -1.435, 9.942), (-1.402, 1.435, 9.942), (1.402, 1.435, 9.942), (1.402, -1.435, 9.942), (-7.951, -8.404, 10.71), (-7.951, 8.404, 10.71), (7.951, -8.404, 10.71), (7.951, 8.404, 10.71), (-7.951, -8.404, 9.942), (-7.951, 8.404, 9.942), (7.951, 8.404, 9.942), (7.951, -8.404, 9.942)], [], [(7, 6, 14, 15), (5, 4, 12, 13), (4, 7, 15, 12), (1, 3, 2, 0), (6, 5, 13, 14), (2, 7, 4, 0), (3, 6, 7, 2), (1, 5, 6, 3), (0, 4, 5, 1), (12, 8, 9, 13), (13, 9, 11, 14), (14, 11, 10, 15), (15, 10, 8, 12), (11, 9, 8, 10)])
_uv = me_cube_016.uv_layers.new(name='UVMap')
_uv.uv.foreach_set('vector', [0.6078, 0.75, 0.6078, 0.5, 0.6078, 0.5, 0.6078, 0.75, 0.6078, 0.25, 0.6078, 0.0, 0.6078, 0.0, 0.6078, 0.25, 0.6078, 1.0, 0.6078, 0.75, 0.6078, 0.75, 0.6078, 1.0, 0.125, 0.5, 0.375, 0.5, 0.375, 0.75, 0.125, 0.75, 0.6078, 0.5, 0.6078, 0.25, 0.6078, 0.25, 0.6078, 0.5, 0.375, 0.75, 0.6078, 0.75, 0.6078, 1.0, 0.375, 1.0, 0.375, 0.5, 0.6078, 0.5, 0.6078, 0.75, 0.375, 0.75, 0.375, 0.25, 0.6078, 0.25, 0.6078, 0.5, 0.375, 0.5, 0.375, 0.0, 0.6078, 0.0, 0.6078, 0.25, 0.375, 0.25, 0.6078, 0.0, 0.625, 0.0, 0.625, 0.25, 0.6078, 0.25, 0.6078, 0.25, 0.625, 0.25, 0.625, 0.5, 0.6078, 0.5, 0.6078, 0.5, 0.625, 0.5, 0.625, 0.75, 0.6078, 0.75, 0.6078, 0.75, 0.625, 0.75, 0.625, 1.0, 0.6078, 1.0, 0.625, 0.5, 0.875, 0.5, 0.875, 0.75, 0.625, 0.75])
me_cube_016.use_remesh_fix_poles = True
me_cube_016.use_remesh_preserve_attributes = False
me_cube_016.update()
me_cube_017 = bpy.data.meshes.new('Cube.017')
me_cube_017.from_pydata([(-4.478, -4.484, -1.0), (-4.478, -4.484, 5.974), (-4.478, 4.484, -1.0), (-4.478, 4.484, 5.974), (4.478, -4.484, -1.0), (4.478, -4.484, 5.974), (4.478, 4.484, -1.0), (4.478, 4.484, 5.974), (3.395, 4.484, -1.0), (3.395, 4.484, 5.974), (3.395, -4.484, -1.0), (3.395, -4.484, 5.974), (4.478, -4.484, 14.7), (4.478, 4.484, 14.7), (3.395, 4.484, 14.7), (3.395, -4.484, 14.7)], [], [(0, 1, 3, 2), (8, 9, 7, 6), (6, 7, 5, 4), (10, 11, 1, 0), (8, 6, 4, 10), (9, 3, 1, 11), (11, 5, 12, 15), (2, 8, 10, 0), (4, 5, 11, 10), (2, 3, 9, 8), (13, 14, 15, 12), (7, 9, 14, 13), (9, 11, 15, 14), (5, 7, 13, 12)])
_uv = me_cube_017.uv_layers.new(name='UVMap')
_uv.uv.foreach_set('vector', [0.375, 0.0, 0.625, 0.0, 0.625, 0.25, 0.375, 0.25, 0.375, 0.4698, 0.625, 0.4698, 0.625, 0.5, 0.375, 0.5, 0.375, 0.5, 0.625, 0.5, 0.625, 0.75, 0.375, 0.75, 0.375, 0.7802, 0.625, 0.7802, 0.625, 1.0, 0.375, 1.0, 0.3448, 0.5, 0.375, 0.5, 0.375, 0.75, 0.3448, 0.75, 0.6552, 0.5, 0.875, 0.5, 0.875, 0.75, 0.6552, 0.75, 0.625, 0.7802, 0.625, 0.75, 0.625, 0.75, 0.625, 0.7802, 0.125, 0.5, 0.3448, 0.5, 0.3448, 0.75, 0.125, 0.75, 0.375, 0.75, 0.625, 0.75, 0.625, 0.7802, 0.375, 0.7802, 0.375, 0.25, 0.625, 0.25, 0.625, 0.4698, 0.375, 0.4698, 0.625, 0.5, 0.6552, 0.5, 0.6552, 0.75, 0.625, 0.75, 0.625, 0.5, 0.625, 0.4698, 0.625, 0.4698, 0.625, 0.5, 0.6552, 0.5, 0.6552, 0.75, 0.6552, 0.75, 0.6552, 0.5, 0.625, 0.75, 0.625, 0.5, 0.625, 0.5, 0.625, 0.75])
me_cube_017.use_remesh_fix_poles = True
me_cube_017.use_remesh_preserve_attributes = False
me_cube_017.update()
me_cube_018 = bpy.data.meshes.new('Cube.018')
me_cube_018.from_pydata([(-4.478, -4.484, -1.0), (-4.478, -4.484, 5.974), (-4.478, 4.484, -1.0), (-4.478, 4.484, 5.974), (4.478, -4.484, -1.0), (4.478, -4.484, 5.974), (4.478, 4.484, -1.0), (4.478, 4.484, 5.974), (3.395, 4.484, -1.0), (3.395, 4.484, 5.974), (3.395, -4.484, -1.0), (3.395, -4.484, 5.974), (4.478, -4.484, 14.7), (4.478, 4.484, 14.7), (3.395, 4.484, 14.7), (3.395, -4.484, 14.7)], [], [(0, 1, 3, 2), (8, 9, 7, 6), (6, 7, 5, 4), (10, 11, 1, 0), (8, 6, 4, 10), (9, 3, 1, 11), (11, 5, 12, 15), (2, 8, 10, 0), (4, 5, 11, 10), (2, 3, 9, 8), (13, 14, 15, 12), (7, 9, 14, 13), (9, 11, 15, 14), (5, 7, 13, 12)])
_uv = me_cube_018.uv_layers.new(name='UVMap')
_uv.uv.foreach_set('vector', [0.375, 0.0, 0.625, 0.0, 0.625, 0.25, 0.375, 0.25, 0.375, 0.4698, 0.625, 0.4698, 0.625, 0.5, 0.375, 0.5, 0.375, 0.5, 0.625, 0.5, 0.625, 0.75, 0.375, 0.75, 0.375, 0.7802, 0.625, 0.7802, 0.625, 1.0, 0.375, 1.0, 0.3448, 0.5, 0.375, 0.5, 0.375, 0.75, 0.3448, 0.75, 0.6552, 0.5, 0.875, 0.5, 0.875, 0.75, 0.6552, 0.75, 0.625, 0.7802, 0.625, 0.75, 0.625, 0.75, 0.625, 0.7802, 0.125, 0.5, 0.3448, 0.5, 0.3448, 0.75, 0.125, 0.75, 0.375, 0.75, 0.625, 0.75, 0.625, 0.7802, 0.375, 0.7802, 0.375, 0.25, 0.625, 0.25, 0.625, 0.4698, 0.375, 0.4698, 0.625, 0.5, 0.6552, 0.5, 0.6552, 0.75, 0.625, 0.75, 0.625, 0.5, 0.625, 0.4698, 0.625, 0.4698, 0.625, 0.5, 0.6552, 0.5, 0.6552, 0.75, 0.6552, 0.75, 0.6552, 0.5, 0.625, 0.75, 0.625, 0.5, 0.625, 0.5, 0.625, 0.75])
me_cube_018.use_remesh_fix_poles = True
me_cube_018.use_remesh_preserve_attributes = False
me_cube_018.update()
me_cube_019 = bpy.data.meshes.new('Cube.019')
me_cube_019.from_pydata([(-4.478, -4.484, -1.0), (-4.478, -4.484, 5.974), (-4.478, 4.484, -1.0), (-4.478, 4.484, 5.974), (4.478, -4.484, -1.0), (4.478, -4.484, 5.974), (4.478, 4.484, -1.0), (4.478, 4.484, 5.974), (3.395, 4.484, -1.0), (3.395, 4.484, 5.974), (3.395, -4.484, -1.0), (3.395, -4.484, 5.974), (4.478, -4.484, 14.7), (4.478, 4.484, 14.7), (3.395, 4.484, 14.7), (3.395, -4.484, 14.7)], [], [(0, 1, 3, 2), (8, 9, 7, 6), (6, 7, 5, 4), (10, 11, 1, 0), (8, 6, 4, 10), (9, 3, 1, 11), (11, 5, 12, 15), (2, 8, 10, 0), (4, 5, 11, 10), (2, 3, 9, 8), (13, 14, 15, 12), (7, 9, 14, 13), (9, 11, 15, 14), (5, 7, 13, 12)])
_uv = me_cube_019.uv_layers.new(name='UVMap')
_uv.uv.foreach_set('vector', [0.375, 0.0, 0.625, 0.0, 0.625, 0.25, 0.375, 0.25, 0.375, 0.4698, 0.625, 0.4698, 0.625, 0.5, 0.375, 0.5, 0.375, 0.5, 0.625, 0.5, 0.625, 0.75, 0.375, 0.75, 0.375, 0.7802, 0.625, 0.7802, 0.625, 1.0, 0.375, 1.0, 0.3448, 0.5, 0.375, 0.5, 0.375, 0.75, 0.3448, 0.75, 0.6552, 0.5, 0.875, 0.5, 0.875, 0.75, 0.6552, 0.75, 0.625, 0.7802, 0.625, 0.75, 0.625, 0.75, 0.625, 0.7802, 0.125, 0.5, 0.3448, 0.5, 0.3448, 0.75, 0.125, 0.75, 0.375, 0.75, 0.625, 0.75, 0.625, 0.7802, 0.375, 0.7802, 0.375, 0.25, 0.625, 0.25, 0.625, 0.4698, 0.375, 0.4698, 0.625, 0.5, 0.6552, 0.5, 0.6552, 0.75, 0.625, 0.75, 0.625, 0.5, 0.625, 0.4698, 0.625, 0.4698, 0.625, 0.5, 0.6552, 0.5, 0.6552, 0.75, 0.6552, 0.75, 0.6552, 0.5, 0.625, 0.75, 0.625, 0.5, 0.625, 0.5, 0.625, 0.75])
me_cube_019.use_remesh_fix_poles = True
me_cube_019.use_remesh_preserve_attributes = False
me_cube_019.update()
me_cube_020 = bpy.data.meshes.new('Cube.020')
me_cube_020.from_pydata([(-4.478, -4.484, -1.0), (-4.478, -4.484, 5.974), (-4.478, 4.484, -1.0), (-4.478, 4.484, 5.974), (4.478, -4.484, -1.0), (4.478, -4.484, 5.974), (4.478, 4.484, -1.0), (4.478, 4.484, 5.974), (3.395, 4.484, -1.0), (3.395, 4.484, 5.974), (3.395, -4.484, -1.0), (3.395, -4.484, 5.974), (4.478, -4.484, 14.7), (4.478, 4.484, 14.7), (3.395, 4.484, 14.7), (3.395, -4.484, 14.7)], [], [(0, 1, 3, 2), (8, 9, 7, 6), (6, 7, 5, 4), (10, 11, 1, 0), (8, 6, 4, 10), (9, 3, 1, 11), (11, 5, 12, 15), (2, 8, 10, 0), (4, 5, 11, 10), (2, 3, 9, 8), (13, 14, 15, 12), (7, 9, 14, 13), (9, 11, 15, 14), (5, 7, 13, 12)])
_uv = me_cube_020.uv_layers.new(name='UVMap')
_uv.uv.foreach_set('vector', [0.375, 0.0, 0.625, 0.0, 0.625, 0.25, 0.375, 0.25, 0.375, 0.4698, 0.625, 0.4698, 0.625, 0.5, 0.375, 0.5, 0.375, 0.5, 0.625, 0.5, 0.625, 0.75, 0.375, 0.75, 0.375, 0.7802, 0.625, 0.7802, 0.625, 1.0, 0.375, 1.0, 0.3448, 0.5, 0.375, 0.5, 0.375, 0.75, 0.3448, 0.75, 0.6552, 0.5, 0.875, 0.5, 0.875, 0.75, 0.6552, 0.75, 0.625, 0.7802, 0.625, 0.75, 0.625, 0.75, 0.625, 0.7802, 0.125, 0.5, 0.3448, 0.5, 0.3448, 0.75, 0.125, 0.75, 0.375, 0.75, 0.625, 0.75, 0.625, 0.7802, 0.375, 0.7802, 0.375, 0.25, 0.625, 0.25, 0.625, 0.4698, 0.375, 0.4698, 0.625, 0.5, 0.6552, 0.5, 0.6552, 0.75, 0.625, 0.75, 0.625, 0.5, 0.625, 0.4698, 0.625, 0.4698, 0.625, 0.5, 0.6552, 0.5, 0.6552, 0.75, 0.6552, 0.75, 0.6552, 0.5, 0.625, 0.75, 0.625, 0.5, 0.625, 0.5, 0.625, 0.75])
me_cube_020.use_remesh_fix_poles = True
me_cube_020.use_remesh_preserve_attributes = False
me_cube_020.update()
me_cube_021 = bpy.data.meshes.new('Cube.021')
me_cube_021.from_pydata([(-4.478, -4.484, -1.0), (-4.478, -4.484, 5.974), (-4.478, 4.484, -1.0), (-4.478, 4.484, 5.974), (4.478, -4.484, -1.0), (4.478, -4.484, 5.974), (4.478, 4.484, -1.0), (4.478, 4.484, 5.974), (3.395, 4.484, -1.0), (3.395, 4.484, 5.974), (3.395, -4.484, -1.0), (3.395, -4.484, 5.974), (4.478, -4.484, 14.7), (4.478, 4.484, 14.7), (3.395, 4.484, 14.7), (3.395, -4.484, 14.7)], [], [(0, 1, 3, 2), (8, 9, 7, 6), (6, 7, 5, 4), (10, 11, 1, 0), (8, 6, 4, 10), (9, 3, 1, 11), (11, 5, 12, 15), (2, 8, 10, 0), (4, 5, 11, 10), (2, 3, 9, 8), (13, 14, 15, 12), (7, 9, 14, 13), (9, 11, 15, 14), (5, 7, 13, 12)])
_uv = me_cube_021.uv_layers.new(name='UVMap')
_uv.uv.foreach_set('vector', [0.375, 0.0, 0.625, 0.0, 0.625, 0.25, 0.375, 0.25, 0.375, 0.4698, 0.625, 0.4698, 0.625, 0.5, 0.375, 0.5, 0.375, 0.5, 0.625, 0.5, 0.625, 0.75, 0.375, 0.75, 0.375, 0.7802, 0.625, 0.7802, 0.625, 1.0, 0.375, 1.0, 0.3448, 0.5, 0.375, 0.5, 0.375, 0.75, 0.3448, 0.75, 0.6552, 0.5, 0.875, 0.5, 0.875, 0.75, 0.6552, 0.75, 0.625, 0.7802, 0.625, 0.75, 0.625, 0.75, 0.625, 0.7802, 0.125, 0.5, 0.3448, 0.5, 0.3448, 0.75, 0.125, 0.75, 0.375, 0.75, 0.625, 0.75, 0.625, 0.7802, 0.375, 0.7802, 0.375, 0.25, 0.625, 0.25, 0.625, 0.4698, 0.375, 0.4698, 0.625, 0.5, 0.6552, 0.5, 0.6552, 0.75, 0.625, 0.75, 0.625, 0.5, 0.625, 0.4698, 0.625, 0.4698, 0.625, 0.5, 0.6552, 0.5, 0.6552, 0.75, 0.6552, 0.75, 0.6552, 0.5, 0.625, 0.75, 0.625, 0.5, 0.625, 0.5, 0.625, 0.75])
me_cube_021.use_remesh_fix_poles = True
me_cube_021.use_remesh_preserve_attributes = False
me_cube_021.update()
me_cube_022 = bpy.data.meshes.new('Cube.022')
me_cube_022.from_pydata([(-4.478, -4.484, -1.0), (-4.478, -4.484, 5.974), (-4.478, 4.484, -1.0), (-4.478, 4.484, 5.974), (4.478, -4.484, -1.0), (4.478, -4.484, 5.974), (4.478, 4.484, -1.0), (4.478, 4.484, 5.974), (3.395, 4.484, -1.0), (3.395, 4.484, 5.974), (3.395, -4.484, -1.0), (3.395, -4.484, 5.974), (4.478, -4.484, 14.7), (4.478, 4.484, 14.7), (3.395, 4.484, 14.7), (3.395, -4.484, 14.7)], [], [(0, 1, 3, 2), (8, 9, 7, 6), (6, 7, 5, 4), (10, 11, 1, 0), (8, 6, 4, 10), (9, 3, 1, 11), (11, 5, 12, 15), (2, 8, 10, 0), (4, 5, 11, 10), (2, 3, 9, 8), (13, 14, 15, 12), (7, 9, 14, 13), (9, 11, 15, 14), (5, 7, 13, 12)])
_uv = me_cube_022.uv_layers.new(name='UVMap')
_uv.uv.foreach_set('vector', [0.375, 0.0, 0.625, 0.0, 0.625, 0.25, 0.375, 0.25, 0.375, 0.4698, 0.625, 0.4698, 0.625, 0.5, 0.375, 0.5, 0.375, 0.5, 0.625, 0.5, 0.625, 0.75, 0.375, 0.75, 0.375, 0.7802, 0.625, 0.7802, 0.625, 1.0, 0.375, 1.0, 0.3448, 0.5, 0.375, 0.5, 0.375, 0.75, 0.3448, 0.75, 0.6552, 0.5, 0.875, 0.5, 0.875, 0.75, 0.6552, 0.75, 0.625, 0.7802, 0.625, 0.75, 0.625, 0.75, 0.625, 0.7802, 0.125, 0.5, 0.3448, 0.5, 0.3448, 0.75, 0.125, 0.75, 0.375, 0.75, 0.625, 0.75, 0.625, 0.7802, 0.375, 0.7802, 0.375, 0.25, 0.625, 0.25, 0.625, 0.4698, 0.375, 0.4698, 0.625, 0.5, 0.6552, 0.5, 0.6552, 0.75, 0.625, 0.75, 0.625, 0.5, 0.625, 0.4698, 0.625, 0.4698, 0.625, 0.5, 0.6552, 0.5, 0.6552, 0.75, 0.6552, 0.75, 0.6552, 0.5, 0.625, 0.75, 0.625, 0.5, 0.625, 0.5, 0.625, 0.75])
me_cube_022.use_remesh_fix_poles = True
me_cube_022.use_remesh_preserve_attributes = False
me_cube_022.update()
me_cube_023 = bpy.data.meshes.new('Cube.023')
me_cube_023.from_pydata([(-1.0, -1.0, -0.1466), (-1.0, 1.0, -0.1466), (1.0, -1.0, -0.1466), (1.0, 1.0, -0.1466), (-1.0, -1.0, 9.048), (-1.0, 1.0, 9.048), (1.0, 1.0, 9.048), (1.0, -1.0, 9.048), (-4.204, -4.12, 9.943), (-4.204, 4.12, 9.943), (4.204, -4.12, 9.943), (4.204, 4.12, 9.943), (-4.204, -4.12, 9.048), (-4.204, 4.12, 9.048), (4.204, 4.12, 9.048), (4.204, -4.12, 9.048)], [], [(7, 6, 14, 15), (5, 4, 12, 13), (4, 7, 15, 12), (1, 3, 2, 0), (6, 5, 13, 14), (2, 7, 4, 0), (3, 6, 7, 2), (1, 5, 6, 3), (0, 4, 5, 1), (12, 8, 9, 13), (13, 9, 11, 14), (14, 11, 10, 15), (15, 10, 8, 12), (11, 9, 8, 10)])
_uv = me_cube_023.uv_layers.new(name='UVMap')
_uv.uv.foreach_set('vector', [0.6028, 0.75, 0.6028, 0.5, 0.6028, 0.5, 0.6028, 0.75, 0.6028, 0.25, 0.6028, 0.0, 0.6028, 0.0, 0.6028, 0.25, 0.6028, 1.0, 0.6028, 0.75, 0.6028, 0.75, 0.6028, 1.0, 0.125, 0.5, 0.375, 0.5, 0.375, 0.75, 0.125, 0.75, 0.6028, 0.5, 0.6028, 0.25, 0.6028, 0.25, 0.6028, 0.5, 0.375, 0.75, 0.6028, 0.75, 0.6028, 1.0, 0.375, 1.0, 0.375, 0.5, 0.6028, 0.5, 0.6028, 0.75, 0.375, 0.75, 0.375, 0.25, 0.6028, 0.25, 0.6028, 0.5, 0.375, 0.5, 0.375, 0.0, 0.6028, 0.0, 0.6028, 0.25, 0.375, 0.25, 0.6028, 0.0, 0.625, 0.0, 0.625, 0.25, 0.6028, 0.25, 0.6028, 0.25, 0.625, 0.25, 0.625, 0.5, 0.6028, 0.5, 0.6028, 0.5, 0.625, 0.5, 0.625, 0.75, 0.6028, 0.75, 0.6028, 0.75, 0.625, 0.75, 0.625, 1.0, 0.6028, 1.0, 0.625, 0.5, 0.875, 0.5, 0.875, 0.75, 0.625, 0.75])
me_cube_023.use_remesh_fix_poles = True
me_cube_023.use_remesh_preserve_attributes = False
me_cube_023.update()
me_cube_024 = bpy.data.meshes.new('Cube.024')
me_cube_024.from_pydata([(-1.0, -1.0, -0.1466), (-1.0, 1.0, -0.1466), (1.0, -1.0, -0.1466), (1.0, 1.0, -0.1466), (-1.0, -1.0, 9.048), (-1.0, 1.0, 9.048), (1.0, 1.0, 9.048), (1.0, -1.0, 9.048), (-4.204, -4.12, 9.943), (-4.204, 4.12, 9.943), (4.204, -4.12, 9.943), (4.204, 4.12, 9.943), (-4.204, -4.12, 9.048), (-4.204, 4.12, 9.048), (4.204, 4.12, 9.048), (4.204, -4.12, 9.048)], [], [(7, 6, 14, 15), (5, 4, 12, 13), (4, 7, 15, 12), (1, 3, 2, 0), (6, 5, 13, 14), (2, 7, 4, 0), (3, 6, 7, 2), (1, 5, 6, 3), (0, 4, 5, 1), (12, 8, 9, 13), (13, 9, 11, 14), (14, 11, 10, 15), (15, 10, 8, 12), (11, 9, 8, 10)])
_uv = me_cube_024.uv_layers.new(name='UVMap')
_uv.uv.foreach_set('vector', [0.6028, 0.75, 0.6028, 0.5, 0.6028, 0.5, 0.6028, 0.75, 0.6028, 0.25, 0.6028, 0.0, 0.6028, 0.0, 0.6028, 0.25, 0.6028, 1.0, 0.6028, 0.75, 0.6028, 0.75, 0.6028, 1.0, 0.125, 0.5, 0.375, 0.5, 0.375, 0.75, 0.125, 0.75, 0.6028, 0.5, 0.6028, 0.25, 0.6028, 0.25, 0.6028, 0.5, 0.375, 0.75, 0.6028, 0.75, 0.6028, 1.0, 0.375, 1.0, 0.375, 0.5, 0.6028, 0.5, 0.6028, 0.75, 0.375, 0.75, 0.375, 0.25, 0.6028, 0.25, 0.6028, 0.5, 0.375, 0.5, 0.375, 0.0, 0.6028, 0.0, 0.6028, 0.25, 0.375, 0.25, 0.6028, 0.0, 0.625, 0.0, 0.625, 0.25, 0.6028, 0.25, 0.6028, 0.25, 0.625, 0.25, 0.625, 0.5, 0.6028, 0.5, 0.6028, 0.5, 0.625, 0.5, 0.625, 0.75, 0.6028, 0.75, 0.6028, 0.75, 0.625, 0.75, 0.625, 1.0, 0.6028, 1.0, 0.625, 0.5, 0.875, 0.5, 0.875, 0.75, 0.625, 0.75])
me_cube_024.use_remesh_fix_poles = True
me_cube_024.use_remesh_preserve_attributes = False
me_cube_024.update()
me_cube_025 = bpy.data.meshes.new('Cube.025')
me_cube_025.from_pydata([(-1.0, -1.0, -0.1466), (-1.0, 1.0, -0.1466), (1.0, -1.0, -0.1466), (1.0, 1.0, -0.1466), (-1.0, -1.0, 9.048), (-1.0, 1.0, 9.048), (1.0, 1.0, 9.048), (1.0, -1.0, 9.048), (-4.204, -4.12, 9.943), (-4.204, 4.12, 9.943), (4.204, -4.12, 9.943), (4.204, 4.12, 9.943), (-4.204, -4.12, 9.048), (-4.204, 4.12, 9.048), (4.204, 4.12, 9.048), (4.204, -4.12, 9.048)], [], [(7, 6, 14, 15), (5, 4, 12, 13), (4, 7, 15, 12), (1, 3, 2, 0), (6, 5, 13, 14), (2, 7, 4, 0), (3, 6, 7, 2), (1, 5, 6, 3), (0, 4, 5, 1), (12, 8, 9, 13), (13, 9, 11, 14), (14, 11, 10, 15), (15, 10, 8, 12), (11, 9, 8, 10)])
_uv = me_cube_025.uv_layers.new(name='UVMap')
_uv.uv.foreach_set('vector', [0.6028, 0.75, 0.6028, 0.5, 0.6028, 0.5, 0.6028, 0.75, 0.6028, 0.25, 0.6028, 0.0, 0.6028, 0.0, 0.6028, 0.25, 0.6028, 1.0, 0.6028, 0.75, 0.6028, 0.75, 0.6028, 1.0, 0.125, 0.5, 0.375, 0.5, 0.375, 0.75, 0.125, 0.75, 0.6028, 0.5, 0.6028, 0.25, 0.6028, 0.25, 0.6028, 0.5, 0.375, 0.75, 0.6028, 0.75, 0.6028, 1.0, 0.375, 1.0, 0.375, 0.5, 0.6028, 0.5, 0.6028, 0.75, 0.375, 0.75, 0.375, 0.25, 0.6028, 0.25, 0.6028, 0.5, 0.375, 0.5, 0.375, 0.0, 0.6028, 0.0, 0.6028, 0.25, 0.375, 0.25, 0.6028, 0.0, 0.625, 0.0, 0.625, 0.25, 0.6028, 0.25, 0.6028, 0.25, 0.625, 0.25, 0.625, 0.5, 0.6028, 0.5, 0.6028, 0.5, 0.625, 0.5, 0.625, 0.75, 0.6028, 0.75, 0.6028, 0.75, 0.625, 0.75, 0.625, 1.0, 0.6028, 1.0, 0.625, 0.5, 0.875, 0.5, 0.875, 0.75, 0.625, 0.75])
me_cube_025.use_remesh_fix_poles = True
me_cube_025.use_remesh_preserve_attributes = False
me_cube_025.update()
me_cube_026 = bpy.data.meshes.new('Cube.026')
me_cube_026.from_pydata([(-15.42, -5.498, -1.0), (-15.42, -5.498, 5.775), (-15.42, 5.498, -1.0), (-15.42, 5.498, 5.775), (15.42, -5.498, -1.0), (15.42, -5.498, 5.775), (15.42, 5.498, -1.0), (15.42, 5.498, 5.775), (-13.24, 5.498, -1.0), (-13.24, 5.498, 5.775), (-13.24, -5.498, -1.0), (-13.24, -5.498, 5.775), (13.38, 5.498, 5.775), (13.38, -5.498, -1.0), (13.38, 5.498, -1.0), (13.38, -5.498, 5.775), (-15.42, 4.101, -1.0), (-15.42, 4.101, 5.775), (15.42, 4.101, -1.0), (15.42, 4.101, 5.775), (-13.24, 4.101, 5.775), (-13.24, 4.101, -1.0), (13.38, 4.101, 5.775), (13.38, 4.101, -1.0), (-15.42, 4.101, 9.777), (-15.42, 5.498, 9.777), (13.38, 5.498, 9.777), (15.42, 5.498, 9.777), (15.42, 4.101, 9.777), (15.42, -5.498, 9.777), (-13.24, -5.498, 9.777), (-15.42, -5.498, 9.777), (-13.24, 5.498, 9.777), (-13.24, 4.101, 9.777), (13.38, -5.498, 9.777), (13.38, 4.101, 9.777), (-15.42, 4.101, 17.43), (-15.42, 5.498, 17.43), (13.38, 5.498, 17.43), (15.42, 5.498, 17.43), (-13.24, 5.498, 17.43), (15.42, 4.101, 17.43), (-13.24, 4.101, 17.43), (13.38, 4.101, 17.43)], [], [(16, 17, 3, 2), (14, 12, 7, 6), (18, 19, 5, 4), (10, 11, 1, 0), (23, 18, 4, 13), (17, 1, 31, 24), (22, 20, 11, 15), (16, 21, 10, 0), (13, 15, 11, 10), (2, 3, 9, 8), (4, 5, 15, 13), (7, 12, 26, 27), (21, 23, 13, 10), (8, 9, 12, 14), (8, 14, 23, 21), (20, 22, 35, 33), (2, 8, 21, 16), (22, 15, 34, 35), (5, 19, 28, 29), (14, 6, 18, 23), (6, 7, 19, 18), (0, 1, 17, 16), (33, 24, 31, 30), (28, 35, 34, 29), (28, 27, 39, 41), (27, 26, 38, 39), (33, 35, 43, 42), (3, 17, 24, 25), (11, 20, 33, 30), (15, 5, 29, 34), (9, 3, 25, 32), (12, 9, 32, 26), (19, 7, 27, 28), (1, 11, 30, 31), (39, 38, 43, 41), (38, 40, 42, 43), (40, 37, 36, 42), (26, 32, 40, 38), (24, 33, 42, 36), (32, 25, 37, 40), (35, 28, 41, 43), (25, 24, 36, 37)])
_uv = me_cube_026.uv_layers.new(name='UVMap')
_uv.uv.foreach_set('vector', [0.375, 0.2183, 0.625, 0.2183, 0.625, 0.25, 0.375, 0.25, 0.375, 0.4835, 0.625, 0.4835, 0.625, 0.5, 0.375, 0.5, 0.375, 0.5317, 0.625, 0.5317, 0.625, 0.75, 0.375, 0.75, 0.375, 0.9823, 0.625, 0.9823, 0.625, 1.0, 0.375, 1.0, 0.3585, 0.5317, 0.375, 0.5317, 0.375, 0.75, 0.3585, 0.75, 0.625, 0.2183, 0.625, 0.0, 0.625, 0.0, 0.625, 0.2183, 0.6415, 0.5317, 0.8573, 0.5317, 0.8573, 0.75, 0.6415, 0.75, 0.125, 0.5317, 0.1427, 0.5317, 0.1427, 0.75, 0.125, 0.75, 0.375, 0.7665, 0.625, 0.7665, 0.625, 0.9823, 0.375, 0.9823, 0.375, 0.25, 0.625, 0.25, 0.625, 0.2677, 0.375, 0.2677, 0.375, 0.75, 0.625, 0.75, 0.625, 0.7665, 0.375, 0.7665, 0.625, 0.5, 0.625, 0.4835, 0.625, 0.4835, 0.625, 0.5, 0.1427, 0.5317, 0.3585, 0.5317, 0.3585, 0.75, 0.1427, 0.75, 0.375, 0.2677, 0.625, 0.2677, 0.625, 0.4835, 0.375, 0.4835, 0.1427, 0.5, 0.3585, 0.5, 0.3585, 0.5317, 0.1427, 0.5317, 0.8573, 0.5317, 0.6415, 0.5317, 0.6415, 0.5317, 0.8573, 0.5317, 0.125, 0.5, 0.1427, 0.5, 0.1427, 0.5317, 0.125, 0.5317, 0.6415, 0.5317, 0.6415, 0.75, 0.6415, 0.75, 0.6415, 0.5317, 0.625, 0.75, 0.625, 0.5317, 0.625, 0.5317, 0.625, 0.75, 0.3585, 0.5, 0.375, 0.5, 0.375, 0.5317, 0.3585, 0.5317, 0.375, 0.5, 0.625, 0.5, 0.625, 0.5317, 0.375, 0.5317, 0.375, 0.0, 0.625, 0.0, 0.625, 0.2183, 0.375, 0.2183, 0.8573, 0.5317, 0.875, 0.5317, 0.875, 0.75, 0.8573, 0.75, 0.625, 0.5317, 0.6415, 0.5317, 0.6415, 0.75, 0.625, 0.75, 0.625, 0.5317, 0.625, 0.5, 0.625, 0.5, 0.625, 0.5317, 0.625, 0.5, 0.625, 0.4835, 0.625, 0.4835, 0.625, 0.5, 0.8573, 0.5317, 0.6415, 0.5317, 0.6415, 0.5317, 0.8573, 0.5317, 0.625, 0.25, 0.625, 0.2183, 0.625, 0.2183, 0.625, 0.25, 0.8573, 0.75, 0.8573, 0.5317, 0.8573, 0.5317, 0.8573, 0.75, 0.625, 0.7665, 0.625, 0.75, 0.625, 0.75, 0.625, 0.7665, 0.625, 0.2677, 0.625, 0.25, 0.625, 0.25, 0.625, 0.2677, 0.625, 0.4835, 0.625, 0.2677, 0.625, 0.2677, 0.625, 0.4835, 0.625, 0.5317, 0.625, 0.5, 0.625, 0.5, 0.625, 0.5317, 0.625, 1.0, 0.625, 0.9823, 0.625, 0.9823, 0.625, 1.0, 0.625, 0.5, 0.6415, 0.5, 0.6415, 0.5317, 0.625, 0.5317, 0.6415, 0.5, 0.8573, 0.5, 0.8573, 0.5317, 0.6415, 0.5317, 0.8573, 0.5, 0.875, 0.5, 0.875, 0.5317, 0.8573, 0.5317, 0.625, 0.4835, 0.625, 0.2677, 0.625, 0.2677, 0.625, 0.4835, 0.875, 0.5317, 0.8573, 0.5317, 0.8573, 0.5317, 0.875, 0.5317, 0.625, 0.2677, 0.625, 0.25, 0.625, 0.25, 0.625, 0.2677, 0.6415, 0.5317, 0.625, 0.5317, 0.625, 0.5317, 0.6415, 0.5317, 0.625, 0.25, 0.625, 0.2183, 0.625, 0.2183, 0.625, 0.25])
me_cube_026.use_remesh_fix_poles = True
me_cube_026.use_remesh_preserve_attributes = False
me_cube_026.update()
me_cube_027 = bpy.data.meshes.new('Cube.027')
me_cube_027.from_pydata([(-1.0, -5.656, -1.0), (-1.0, -5.656, 6.477), (-1.0, 5.656, -1.0), (-1.0, 5.656, 6.477), (1.0, -5.656, -1.0), (1.0, -5.656, 6.477), (1.0, 5.656, -1.0), (1.0, 5.656, 6.477)], [], [(0, 1, 3, 2), (2, 3, 7, 6), (6, 7, 5, 4), (4, 5, 1, 0), (2, 6, 4, 0), (7, 3, 1, 5)])
_uv = me_cube_027.uv_layers.new(name='UVMap')
_uv.uv.foreach_set('vector', [0.375, 0.0, 0.625, 0.0, 0.625, 0.25, 0.375, 0.25, 0.375, 0.25, 0.625, 0.25, 0.625, 0.5, 0.375, 0.5, 0.375, 0.5, 0.625, 0.5, 0.625, 0.75, 0.375, 0.75, 0.375, 0.75, 0.625, 0.75, 0.625, 1.0, 0.375, 1.0, 0.125, 0.5, 0.375, 0.5, 0.375, 0.75, 0.125, 0.75, 0.625, 0.5, 0.875, 0.5, 0.875, 0.75, 0.625, 0.75])
me_cube_027.use_remesh_fix_poles = True
me_cube_027.use_remesh_preserve_attributes = False
me_cube_027.update()
me_cube_028 = bpy.data.meshes.new('Cube.028')
me_cube_028.from_pydata([(-21.21, -3.513, -1.0), (-21.21, -3.513, 4.979), (-24.84, 4.098, -1.0), (-24.84, 4.098, 4.979), (21.69, -3.575, -1.0), (21.69, -3.575, 4.979), (25.18, 4.043, -1.0), (25.18, 4.043, 4.979)], [], [(0, 1, 3, 2), (2, 3, 7, 6), (6, 7, 5, 4), (4, 5, 1, 0), (2, 6, 4, 0), (7, 3, 1, 5)])
_uv = me_cube_028.uv_layers.new(name='UVMap')
_uv.uv.foreach_set('vector', [0.375, 0.0, 0.625, 0.0, 0.625, 0.25, 0.375, 0.25, 0.375, 0.25, 0.625, 0.25, 0.625, 0.5, 0.375, 0.5, 0.375, 0.5, 0.625, 0.5, 0.625, 0.75, 0.375, 0.75, 0.375, 0.75, 0.625, 0.75, 0.625, 1.0, 0.375, 1.0, 0.125, 0.5, 0.375, 0.5, 0.375, 0.75, 0.125, 0.75, 0.625, 0.5, 0.875, 0.5, 0.875, 0.75, 0.625, 0.75])
me_cube_028.use_remesh_fix_poles = True
me_cube_028.use_remesh_preserve_attributes = False
me_cube_028.update()
me_cube_029 = bpy.data.meshes.new('Cube.029')
me_cube_029.from_pydata([(-0.3281, -55.32, -1.0), (-0.3281, -55.32, 18.02), (-0.3281, 27.2, -1.0), (-0.3281, 27.2, 18.02), (0.4094, -55.32, -1.0), (0.4094, -55.32, 18.02), (0.4094, 27.2, -1.0), (0.4094, 27.2, 18.02)], [], [(0, 1, 3, 2), (2, 3, 7, 6), (6, 7, 5, 4), (4, 5, 1, 0), (2, 6, 4, 0), (7, 3, 1, 5)])
_uv = me_cube_029.uv_layers.new(name='UVMap')
_uv.uv.foreach_set('vector', [0.375, 0.0, 0.625, 0.0, 0.625, 0.25, 0.375, 0.25, 0.375, 0.25, 0.625, 0.25, 0.625, 0.5, 0.375, 0.5, 0.375, 0.5, 0.625, 0.5, 0.625, 0.75, 0.375, 0.75, 0.375, 0.75, 0.625, 0.75, 0.625, 1.0, 0.375, 1.0, 0.125, 0.5, 0.375, 0.5, 0.375, 0.75, 0.125, 0.75, 0.625, 0.5, 0.875, 0.5, 0.875, 0.75, 0.625, 0.75])
me_cube_029.use_remesh_fix_poles = True
me_cube_029.use_remesh_preserve_attributes = False
me_cube_029.update()

# ---- objects
ob_base = bpy.data.objects.new('base', me_cube)
ob_booth_seat = bpy.data.objects.new('booth seat', me_cube_001)
ob_booth_seat_double = bpy.data.objects.new('booth seat double', me_cube_002)
ob_booth_seat_001 = bpy.data.objects.new('booth seat.001', me_cube_003)
ob_booth_table = bpy.data.objects.new('booth table', me_cube_005)
ob_booth_table_001 = bpy.data.objects.new('booth table.001', me_cube_006)
ob_window_bar = bpy.data.objects.new('window bar', me_cube_007)
ob_ordering = bpy.data.objects.new('Ordering', me_cube_008)
ob_working = bpy.data.objects.new('Working', me_cube_009)
ob_door = bpy.data.objects.new('door', me_cube_010)
ob_door_001 = bpy.data.objects.new('door.001', me_cube_011)
ob_door_002 = bpy.data.objects.new('door.002', me_cube_012)
ob_chalk_board = bpy.data.objects.new('chalk board', me_cube_013)
ob_table = bpy.data.objects.new('table', me_cube_014)
ob_table_001 = bpy.data.objects.new('table.001', me_cube_015)
ob_table_002 = bpy.data.objects.new('table.002', me_cube_016)
ob_chair = bpy.data.objects.new('chair', me_cube_017)
ob_chair_001 = bpy.data.objects.new('chair.001', me_cube_018)
ob_chair_002 = bpy.data.objects.new('chair.002', me_cube_019)
ob_chair_003 = bpy.data.objects.new('chair.003', me_cube_020)
ob_chair_004 = bpy.data.objects.new('chair.004', me_cube_021)
ob_chair_005 = bpy.data.objects.new('chair.005', me_cube_022)
ob_high_chair = bpy.data.objects.new('high chair', me_cube_023)
ob_high_chair_001 = bpy.data.objects.new('high chair.001', me_cube_024)
ob_high_chair_002 = bpy.data.objects.new('high chair.002', me_cube_025)
ob_couch = bpy.data.objects.new('couch', me_cube_026)
ob_low_table = bpy.data.objects.new('low table', me_cube_027)
ob_flower_shelf = bpy.data.objects.new('flower shelf', me_cube_028)
ob_window = bpy.data.objects.new('window', me_cube_029)

# ---- transforms, parenting, visibility, modifiers, constraints
ob_base.location = (0.0, 0.0, 0.0)
ob_base.lock_rotations_4d = False
ob_base.empty_display_type = 'ARROWS'
ob_base.lineart.crease_threshold = 0.0
ob_booth_seat.location = (52.65, 37.42, 14.34)
ob_booth_seat.scale = (2.641, 2.761, 2.761)
ob_booth_seat_double.location = (54.99, 9.374, 14.34)
ob_booth_seat_double.rotation_euler = (0.0, -0.0, -3.142)
ob_booth_seat_double.scale = (2.641, 2.761, 2.761)
ob_booth_seat_001.location = (54.99, -18.59, 14.34)
ob_booth_seat_001.rotation_euler = (0.0, -0.0, -3.142)
ob_booth_seat_001.scale = (2.641, 2.761, 2.761)
ob_booth_table.location = (53.95, -4.425, 0.1146)
ob_booth_table.scale = (1.217, 1.272, 1.272)
ob_booth_table_001.location = (53.95, 23.47, 0.1146)
ob_booth_table_001.scale = (1.217, 1.272, 1.272)
ob_window_bar.location = (25.62, -62.35, 0.7607)
ob_ordering.location = (9.1, 6.067, 0.6067)
ob_working.location = (-25.24, 33.85, 0.6067)
ob_door.location = (-58.69, 40.75, 0.0)
ob_door_001.location = (-103.3, 25.68, 0.0)
ob_door_001.rotation_euler = (0.0, -0.0, -1.571)
ob_door_002.location = (-103.3, 0.4409, 0.0)
ob_door_002.rotation_euler = (0.0, -0.0, -1.571)
ob_chalk_board.location = (-1.858, 40.75, 15.53)
ob_table.location = (-42.99, -55.33, 0.0)
ob_table_001.location = (-82.43, -55.44, 0.0)
ob_table_002.location = (-62.65, -26.57, 0.0)
ob_chair.location = (-29.98, -55.56, 0.4741)
ob_chair_001.location = (-55.85, -55.65, 0.4741)
ob_chair_001.rotation_euler = (0.0, -0.0, -3.142)
ob_chair_002.location = (-95.37, -55.65, 0.4741)
ob_chair_002.rotation_euler = (0.0, -0.0, -3.142)
ob_chair_003.location = (-69.5, -55.56, 0.4741)
ob_chair_004.location = (-75.57, -27.08, 0.4741)
ob_chair_004.rotation_euler = (0.0, -0.0, -3.142)
ob_chair_005.location = (-49.7, -27.0, 0.4741)
ob_high_chair.location = (8.316, -49.97, 0.0)
ob_high_chair_001.location = (-6.149, -49.97, 0.0)
ob_high_chair_002.location = (21.87, -49.97, 0.0)
ob_couch.location = (-128.7, -25.77, 0.7022)
ob_low_table.location = (-128.7, -44.67, 0.6908)
ob_low_table.scale = (13.14, 1.0, 1.0)
ob_flower_shelf.location = (-129.3, -68.19, 0.6773)
ob_window.location = (67.27, 9.61, 11.04)

# ---- collection membership
col_collection.objects.link(ob_base)
col_collection.objects.link(ob_booth_seat)
col_collection.objects.link(ob_booth_seat_double)
col_collection.objects.link(ob_booth_seat_001)
col_collection.objects.link(ob_booth_table)
col_collection.objects.link(ob_booth_table_001)
col_collection.objects.link(ob_window_bar)
col_collection.objects.link(ob_ordering)
col_collection.objects.link(ob_working)
col_collection.objects.link(ob_door)
col_collection.objects.link(ob_door_001)
col_collection.objects.link(ob_door_002)
col_collection.objects.link(ob_chalk_board)
col_collection.objects.link(ob_table)
col_collection.objects.link(ob_table_001)
col_collection.objects.link(ob_table_002)
col_collection.objects.link(ob_chair)
col_collection.objects.link(ob_chair_001)
col_collection.objects.link(ob_chair_002)
col_collection.objects.link(ob_chair_003)
col_collection.objects.link(ob_chair_004)
col_collection.objects.link(ob_chair_005)
col_collection.objects.link(ob_high_chair)
col_collection.objects.link(ob_high_chair_001)
col_collection.objects.link(ob_high_chair_002)
col_collection.objects.link(ob_couch)
col_collection.objects.link(ob_low_table)
col_collection.objects.link(ob_flower_shelf)
col_collection.objects.link(ob_window)

# ---- scene / render settings (as saved in the file)
scene.frame_start = 1; scene.frame_end = 250; scene.frame_set(1)
scene.render.engine = 'BLENDER_EEVEE_NEXT'
scene.cycles.sampling_pattern = 'TABULATED_SOBOL'
scene.cycles.use_light_tree = False
scene.view_settings.view_transform = 'Filmic'
bpy.context.view_layer.update()

# ---- added for rendering (the .blend has no active camera and no usable light): camera, sun
cam_auto = bpy.data.cameras.new('AutoCamera')
cam_auto.lens = 50.0
cam_auto.sensor_width = 36.0
cam_auto.clip_end = 5029.48
ob_auto_camera = bpy.data.objects.new('AutoCamera', cam_auto)
scene.collection.objects.link(ob_auto_camera)
ob_auto_camera.location = (233.124, -364.414, 252.435)
ob_auto_camera.rotation_euler = (1.09748, -7.21219e-08, 0.694738)
scene.camera = ob_auto_camera
light_auto_sun = bpy.data.lights.new('AutoSun', 'SUN')
light_auto_sun.energy = 3.0
light_auto_sun.angle = 0.0523599
ob_auto_sun = bpy.data.objects.new('AutoSun', light_auto_sun)
scene.collection.objects.link(ob_auto_sun)
ob_auto_sun.rotation_euler = (0.872665, 0.174533, 0.523599)
bpy.context.view_layer.update()
